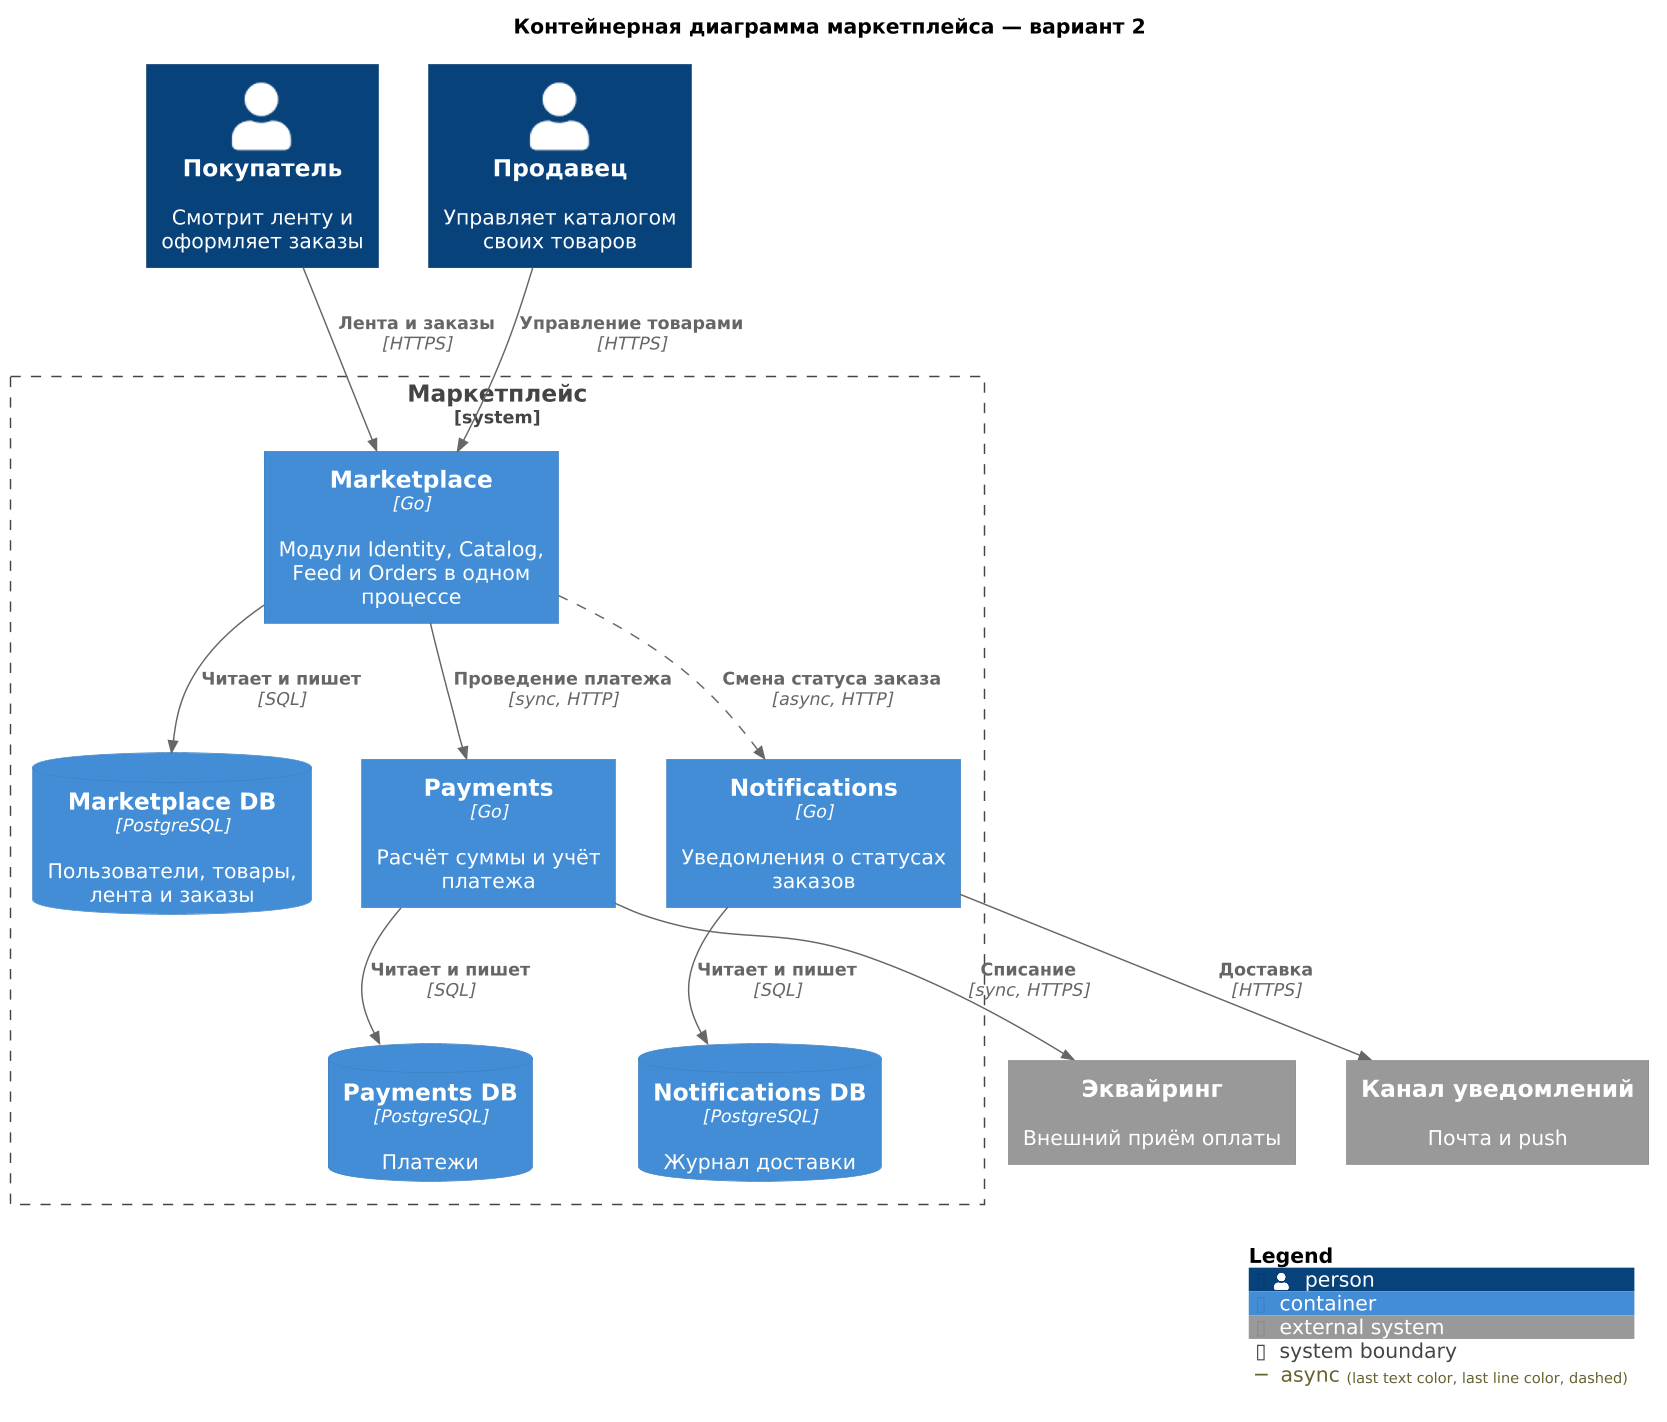

The diagram above was rendered by PlantUML. Its source (embedded in the PNG):
@startuml c4-container-v2
!include <C4/C4_Container.puml>

LAYOUT_TOP_DOWN()
skinparam dpi 140

AddRelTag("async", $lineStyle=DashedLine())

title Контейнерная диаграмма маркетплейса — вариант 2

Person(buyer, "Покупатель", "Смотрит ленту и оформляет заказы")
Person(seller, "Продавец", "Управляет каталогом своих товаров")

System_Boundary(mp, "Маркетплейс") {
  Container(marketplace, "Marketplace", "Go", "Модули Identity, Catalog, Feed и Orders в одном процессе")
  ContainerDb(marketplace_db, "Marketplace DB", "PostgreSQL", "Пользователи, товары, лента и заказы")

  Container(payments, "Payments", "Go", "Расчёт суммы и учёт платежа")
  ContainerDb(payments_db, "Payments DB", "PostgreSQL", "Платежи")

  Container(notifications, "Notifications", "Go", "Уведомления о статусах заказов")
  ContainerDb(notifications_db, "Notifications DB", "PostgreSQL", "Журнал доставки")
}

System_Ext(acquirer, "Эквайринг", "Внешний приём оплаты")
System_Ext(channel, "Канал уведомлений", "Почта и push")

Rel(buyer, marketplace, "Лента и заказы", "HTTPS")
Rel(seller, marketplace, "Управление товарами", "HTTPS")

Rel(marketplace, payments, "Проведение платежа", "sync, HTTP")
Rel(marketplace, notifications, "Смена статуса заказа", "async, HTTP", $tags="async")

Rel(payments, acquirer, "Списание", "sync, HTTPS")
Rel(notifications, channel, "Доставка", "HTTPS")

Rel(marketplace, marketplace_db, "Читает и пишет", "SQL")
Rel(payments, payments_db, "Читает и пишет", "SQL")
Rel(notifications, notifications_db, "Читает и пишет", "SQL")

Lay_D(marketplace, marketplace_db)
Lay_D(payments, payments_db)
Lay_D(notifications, notifications_db)

SHOW_LEGEND()
@enduml